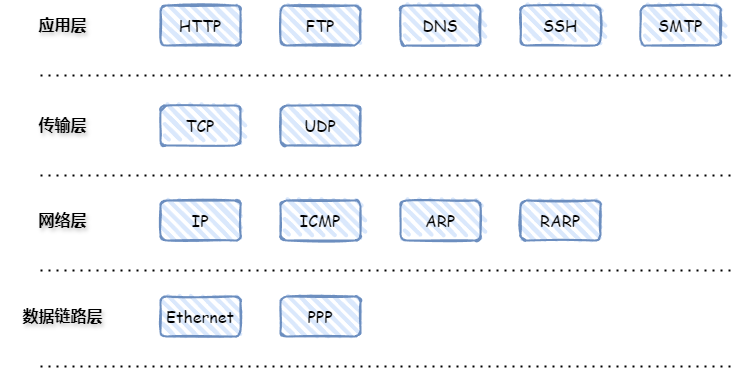

The diagram above was exported from draw.io. Its source (the exported page's mxGraphModel, read from the mxfile embedded in the PNG):
<mxGraphModel dx="1050" dy="522" grid="1" gridSize="10" guides="1" tooltips="1" connect="1" arrows="1" fold="1" page="1" pageScale="1" pageWidth="827" pageHeight="1169" math="0" shadow="0">
  <root>
    <mxCell id="0" />
    <mxCell id="1" parent="0" />
    <mxCell id="2" value="&lt;font style=&quot;font-size: 16px;&quot; face=&quot;Comic Sans MS&quot;&gt;HTTP&lt;/font&gt;" style="rounded=1;whiteSpace=wrap;html=1;strokeWidth=2;fillWeight=4;hachureGap=8;hachureAngle=45;fillColor=#dae8fc;sketch=1;strokeColor=#6c8ebf;" vertex="1" parent="1">
      <mxGeometry x="310" y="490" width="80" height="40" as="geometry" />
    </mxCell>
    <mxCell id="3" value="&lt;font face=&quot;HarmonyOS Sans&quot; style=&quot;font-size: 16px;&quot;&gt;&lt;b&gt;应用层&lt;/b&gt;&lt;/font&gt;" style="text;html=1;align=center;verticalAlign=middle;whiteSpace=wrap;rounded=0;fontSize=16;textShadow=1;aspect=fixed;" vertex="1" parent="1">
      <mxGeometry x="150" y="485" width="125" height="50" as="geometry" />
    </mxCell>
    <mxCell id="4" value="FTP" style="rounded=1;whiteSpace=wrap;html=1;strokeWidth=2;fillWeight=4;hachureGap=8;hachureAngle=45;fillColor=#dae8fc;sketch=1;strokeColor=#6c8ebf;fontSize=16;fontFamily=Comic Sans MS;" vertex="1" parent="1">
      <mxGeometry x="430" y="490" width="80" height="40" as="geometry" />
    </mxCell>
    <mxCell id="5" value="DNS" style="rounded=1;whiteSpace=wrap;html=1;strokeWidth=2;fillWeight=4;hachureGap=8;hachureAngle=45;fillColor=#dae8fc;sketch=1;strokeColor=#6c8ebf;fontFamily=Comic Sans MS;fontSize=16;" vertex="1" parent="1">
      <mxGeometry x="550" y="490" width="80" height="40" as="geometry" />
    </mxCell>
    <mxCell id="6" value="SSH" style="rounded=1;whiteSpace=wrap;html=1;strokeWidth=2;fillWeight=4;hachureGap=8;hachureAngle=45;fillColor=#dae8fc;sketch=1;strokeColor=#6c8ebf;fontFamily=Comic Sans MS;fontSize=16;" vertex="1" parent="1">
      <mxGeometry x="670" y="490" width="80" height="40" as="geometry" />
    </mxCell>
    <mxCell id="7" value="&lt;font style=&quot;font-size: 16px;&quot; face=&quot;Comic Sans MS&quot;&gt;SMTP&lt;/font&gt;" style="rounded=1;whiteSpace=wrap;html=1;strokeWidth=2;fillWeight=4;hachureGap=8;hachureAngle=45;fillColor=#dae8fc;sketch=1;strokeColor=#6c8ebf;" vertex="1" parent="1">
      <mxGeometry x="790" y="490" width="80" height="40" as="geometry" />
    </mxCell>
    <mxCell id="8" value="" style="endArrow=none;dashed=1;html=1;dashPattern=1 3;strokeWidth=2;rounded=0;" edge="1" parent="1">
      <mxGeometry width="50" height="50" relative="1" as="geometry">
        <mxPoint x="190" y="560" as="sourcePoint" />
        <mxPoint x="880" y="560" as="targetPoint" />
      </mxGeometry>
    </mxCell>
    <mxCell id="9" value="&lt;font style=&quot;font-size: 16px;&quot; face=&quot;Comic Sans MS&quot;&gt;TCP&lt;/font&gt;" style="rounded=1;whiteSpace=wrap;html=1;strokeWidth=2;fillWeight=4;hachureGap=8;hachureAngle=45;fillColor=#dae8fc;sketch=1;strokeColor=#6c8ebf;" vertex="1" parent="1">
      <mxGeometry x="310" y="590" width="80" height="40" as="geometry" />
    </mxCell>
    <mxCell id="10" value="&lt;font face=&quot;HarmonyOS Sans&quot; style=&quot;font-size: 16px;&quot;&gt;&lt;b&gt;传输层&lt;/b&gt;&lt;/font&gt;" style="text;html=1;align=center;verticalAlign=middle;whiteSpace=wrap;rounded=0;fontSize=16;textShadow=1;aspect=fixed;" vertex="1" parent="1">
      <mxGeometry x="150" y="585" width="125" height="50" as="geometry" />
    </mxCell>
    <mxCell id="11" value="UDP" style="rounded=1;whiteSpace=wrap;html=1;strokeWidth=2;fillWeight=4;hachureGap=8;hachureAngle=45;fillColor=#dae8fc;sketch=1;strokeColor=#6c8ebf;fontSize=16;fontFamily=Comic Sans MS;" vertex="1" parent="1">
      <mxGeometry x="430" y="590" width="80" height="40" as="geometry" />
    </mxCell>
    <mxCell id="12" value="" style="endArrow=none;dashed=1;html=1;dashPattern=1 3;strokeWidth=2;rounded=0;" edge="1" parent="1">
      <mxGeometry width="50" height="50" relative="1" as="geometry">
        <mxPoint x="190" y="660" as="sourcePoint" />
        <mxPoint x="880" y="660" as="targetPoint" />
      </mxGeometry>
    </mxCell>
    <mxCell id="13" value="&lt;font style=&quot;font-size: 16px;&quot; face=&quot;Comic Sans MS&quot;&gt;IP&lt;/font&gt;" style="rounded=1;whiteSpace=wrap;html=1;strokeWidth=2;fillWeight=4;hachureGap=8;hachureAngle=45;fillColor=#dae8fc;sketch=1;strokeColor=#6c8ebf;" vertex="1" parent="1">
      <mxGeometry x="310" y="685" width="80" height="40" as="geometry" />
    </mxCell>
    <mxCell id="14" value="&lt;font face=&quot;HarmonyOS Sans&quot; style=&quot;font-size: 16px;&quot;&gt;&lt;b&gt;网络层&lt;/b&gt;&lt;/font&gt;" style="text;html=1;align=center;verticalAlign=middle;whiteSpace=wrap;rounded=0;fontSize=16;textShadow=1;aspect=fixed;" vertex="1" parent="1">
      <mxGeometry x="150" y="680" width="125" height="50" as="geometry" />
    </mxCell>
    <mxCell id="15" value="ICMP" style="rounded=1;whiteSpace=wrap;html=1;strokeWidth=2;fillWeight=4;hachureGap=8;hachureAngle=45;fillColor=#dae8fc;sketch=1;strokeColor=#6c8ebf;fontSize=16;fontFamily=Comic Sans MS;" vertex="1" parent="1">
      <mxGeometry x="430" y="685" width="80" height="40" as="geometry" />
    </mxCell>
    <mxCell id="16" value="ARP" style="rounded=1;whiteSpace=wrap;html=1;strokeWidth=2;fillWeight=4;hachureGap=8;hachureAngle=45;fillColor=#dae8fc;sketch=1;strokeColor=#6c8ebf;fontFamily=Comic Sans MS;fontSize=16;" vertex="1" parent="1">
      <mxGeometry x="550" y="685" width="80" height="40" as="geometry" />
    </mxCell>
    <mxCell id="17" value="RARP" style="rounded=1;whiteSpace=wrap;html=1;strokeWidth=2;fillWeight=4;hachureGap=8;hachureAngle=45;fillColor=#dae8fc;sketch=1;strokeColor=#6c8ebf;fontFamily=Comic Sans MS;fontSize=16;" vertex="1" parent="1">
      <mxGeometry x="670" y="685" width="80" height="40" as="geometry" />
    </mxCell>
    <mxCell id="18" value="" style="endArrow=none;dashed=1;html=1;dashPattern=1 3;strokeWidth=2;rounded=0;" edge="1" parent="1">
      <mxGeometry width="50" height="50" relative="1" as="geometry">
        <mxPoint x="190" y="755" as="sourcePoint" />
        <mxPoint x="880" y="755" as="targetPoint" />
      </mxGeometry>
    </mxCell>
    <mxCell id="19" value="&lt;font style=&quot;font-size: 16px;&quot; face=&quot;Comic Sans MS&quot;&gt;Ethernet&lt;/font&gt;" style="rounded=1;whiteSpace=wrap;html=1;strokeWidth=2;fillWeight=4;hachureGap=8;hachureAngle=45;fillColor=#dae8fc;sketch=1;strokeColor=#6c8ebf;" vertex="1" parent="1">
      <mxGeometry x="310" y="781" width="80" height="40" as="geometry" />
    </mxCell>
    <mxCell id="20" value="&lt;font face=&quot;HarmonyOS Sans&quot; style=&quot;font-size: 16px;&quot;&gt;&lt;b&gt;数据链路层&lt;/b&gt;&lt;/font&gt;" style="text;html=1;align=center;verticalAlign=middle;whiteSpace=wrap;rounded=0;fontSize=16;textShadow=1;aspect=fixed;" vertex="1" parent="1">
      <mxGeometry x="150" y="776" width="125" height="50" as="geometry" />
    </mxCell>
    <mxCell id="21" value="PPP" style="rounded=1;whiteSpace=wrap;html=1;strokeWidth=2;fillWeight=4;hachureGap=8;hachureAngle=45;fillColor=#dae8fc;sketch=1;strokeColor=#6c8ebf;fontSize=16;fontFamily=Comic Sans MS;" vertex="1" parent="1">
      <mxGeometry x="430" y="781" width="80" height="40" as="geometry" />
    </mxCell>
    <mxCell id="22" value="" style="endArrow=none;dashed=1;html=1;dashPattern=1 3;strokeWidth=2;rounded=0;" edge="1" parent="1">
      <mxGeometry width="50" height="50" relative="1" as="geometry">
        <mxPoint x="190" y="851" as="sourcePoint" />
        <mxPoint x="880" y="851" as="targetPoint" />
      </mxGeometry>
    </mxCell>
  </root>
</mxGraphModel>